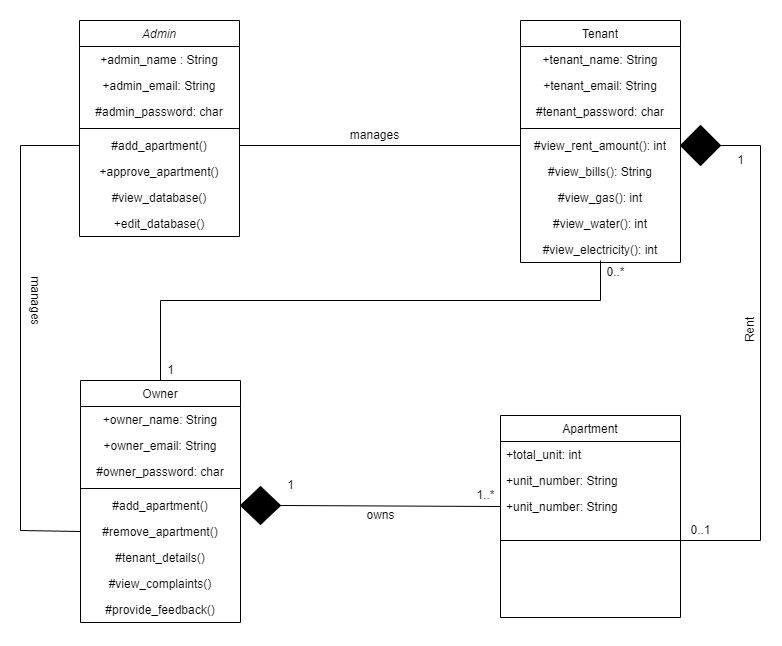

The diagram above was exported from draw.io. Its source (the exported page's mxGraphModel, read from the mxfile embedded in the PNG):
<mxGraphModel dx="1038" dy="588" grid="1" gridSize="10" guides="1" tooltips="1" connect="1" arrows="1" fold="1" page="1" pageScale="1" pageWidth="827" pageHeight="1169" math="0" shadow="0">
  <root>
    <mxCell id="WIyWlLk6GJQsqaUBKTNV-0" />
    <mxCell id="WIyWlLk6GJQsqaUBKTNV-1" parent="WIyWlLk6GJQsqaUBKTNV-0" />
    <mxCell id="zkfFHV4jXpPFQw0GAbJ--0" value="Admin" style="swimlane;fontStyle=2;align=center;verticalAlign=top;childLayout=stackLayout;horizontal=1;startSize=26;horizontalStack=0;resizeParent=1;resizeLast=0;collapsible=1;marginBottom=0;rounded=0;shadow=0;strokeWidth=1;" parent="WIyWlLk6GJQsqaUBKTNV-1" vertex="1">
      <mxGeometry x="119" y="120" width="160" height="216" as="geometry">
        <mxRectangle x="230" y="140" width="160" height="26" as="alternateBounds" />
      </mxGeometry>
    </mxCell>
    <mxCell id="zkfFHV4jXpPFQw0GAbJ--1" value="+admin_name : String" style="text;align=center;verticalAlign=top;spacingLeft=4;spacingRight=4;overflow=hidden;rotatable=0;points=[[0,0.5],[1,0.5]];portConstraint=eastwest;" parent="zkfFHV4jXpPFQw0GAbJ--0" vertex="1">
      <mxGeometry y="26" width="160" height="26" as="geometry" />
    </mxCell>
    <mxCell id="zkfFHV4jXpPFQw0GAbJ--2" value="+admin_email: String" style="text;align=center;verticalAlign=top;spacingLeft=4;spacingRight=4;overflow=hidden;rotatable=0;points=[[0,0.5],[1,0.5]];portConstraint=eastwest;rounded=0;shadow=0;html=0;" parent="zkfFHV4jXpPFQw0GAbJ--0" vertex="1">
      <mxGeometry y="52" width="160" height="26" as="geometry" />
    </mxCell>
    <mxCell id="zkfFHV4jXpPFQw0GAbJ--3" value="#admin_password: char" style="text;align=center;verticalAlign=top;spacingLeft=4;spacingRight=4;overflow=hidden;rotatable=0;points=[[0,0.5],[1,0.5]];portConstraint=eastwest;rounded=0;shadow=0;html=0;" parent="zkfFHV4jXpPFQw0GAbJ--0" vertex="1">
      <mxGeometry y="78" width="160" height="26" as="geometry" />
    </mxCell>
    <mxCell id="zkfFHV4jXpPFQw0GAbJ--4" value="" style="line;html=1;strokeWidth=1;align=left;verticalAlign=middle;spacingTop=-1;spacingLeft=3;spacingRight=3;rotatable=0;labelPosition=right;points=[];portConstraint=eastwest;" parent="zkfFHV4jXpPFQw0GAbJ--0" vertex="1">
      <mxGeometry y="104" width="160" height="8" as="geometry" />
    </mxCell>
    <mxCell id="zkfFHV4jXpPFQw0GAbJ--5" value="#add_apartment()&#10;" style="text;align=center;verticalAlign=top;spacingLeft=4;spacingRight=4;overflow=hidden;rotatable=0;points=[[0,0.5],[1,0.5]];portConstraint=eastwest;" parent="zkfFHV4jXpPFQw0GAbJ--0" vertex="1">
      <mxGeometry y="112" width="160" height="26" as="geometry" />
    </mxCell>
    <mxCell id="vRbM-tXlGwJlFlGx10O6-0" value="+approve_apartment()&#10;" style="text;align=center;verticalAlign=top;spacingLeft=4;spacingRight=4;overflow=hidden;rotatable=0;points=[[0,0.5],[1,0.5]];portConstraint=eastwest;" vertex="1" parent="zkfFHV4jXpPFQw0GAbJ--0">
      <mxGeometry y="138" width="160" height="26" as="geometry" />
    </mxCell>
    <mxCell id="vRbM-tXlGwJlFlGx10O6-1" value="#view_database()&#10;" style="text;align=center;verticalAlign=top;spacingLeft=4;spacingRight=4;overflow=hidden;rotatable=0;points=[[0,0.5],[1,0.5]];portConstraint=eastwest;" vertex="1" parent="zkfFHV4jXpPFQw0GAbJ--0">
      <mxGeometry y="164" width="160" height="26" as="geometry" />
    </mxCell>
    <mxCell id="vRbM-tXlGwJlFlGx10O6-2" value="+edit_database()&#10;" style="text;align=center;verticalAlign=top;spacingLeft=4;spacingRight=4;overflow=hidden;rotatable=0;points=[[0,0.5],[1,0.5]];portConstraint=eastwest;" vertex="1" parent="zkfFHV4jXpPFQw0GAbJ--0">
      <mxGeometry y="190" width="160" height="26" as="geometry" />
    </mxCell>
    <mxCell id="zkfFHV4jXpPFQw0GAbJ--6" value="Owner" style="swimlane;fontStyle=0;align=center;verticalAlign=top;childLayout=stackLayout;horizontal=1;startSize=26;horizontalStack=0;resizeParent=1;resizeLast=0;collapsible=1;marginBottom=0;rounded=0;shadow=0;strokeWidth=1;" parent="WIyWlLk6GJQsqaUBKTNV-1" vertex="1">
      <mxGeometry x="120" y="480" width="160" height="242" as="geometry">
        <mxRectangle x="130" y="380" width="160" height="26" as="alternateBounds" />
      </mxGeometry>
    </mxCell>
    <mxCell id="zkfFHV4jXpPFQw0GAbJ--7" value="+owner_name: String" style="text;align=center;verticalAlign=top;spacingLeft=4;spacingRight=4;overflow=hidden;rotatable=0;points=[[0,0.5],[1,0.5]];portConstraint=eastwest;" parent="zkfFHV4jXpPFQw0GAbJ--6" vertex="1">
      <mxGeometry y="26" width="160" height="26" as="geometry" />
    </mxCell>
    <mxCell id="zkfFHV4jXpPFQw0GAbJ--8" value="+owner_email: String" style="text;align=center;verticalAlign=top;spacingLeft=4;spacingRight=4;overflow=hidden;rotatable=0;points=[[0,0.5],[1,0.5]];portConstraint=eastwest;rounded=0;shadow=0;html=0;" parent="zkfFHV4jXpPFQw0GAbJ--6" vertex="1">
      <mxGeometry y="52" width="160" height="26" as="geometry" />
    </mxCell>
    <mxCell id="vRbM-tXlGwJlFlGx10O6-6" value="#owner_password: char" style="text;align=center;verticalAlign=top;spacingLeft=4;spacingRight=4;overflow=hidden;rotatable=0;points=[[0,0.5],[1,0.5]];portConstraint=eastwest;rounded=0;shadow=0;html=0;" vertex="1" parent="zkfFHV4jXpPFQw0GAbJ--6">
      <mxGeometry y="78" width="160" height="26" as="geometry" />
    </mxCell>
    <mxCell id="zkfFHV4jXpPFQw0GAbJ--9" value="" style="line;html=1;strokeWidth=1;align=left;verticalAlign=middle;spacingTop=-1;spacingLeft=3;spacingRight=3;rotatable=0;labelPosition=right;points=[];portConstraint=eastwest;" parent="zkfFHV4jXpPFQw0GAbJ--6" vertex="1">
      <mxGeometry y="104" width="160" height="8" as="geometry" />
    </mxCell>
    <mxCell id="zkfFHV4jXpPFQw0GAbJ--10" value="#add_apartment()&#10;" style="text;align=center;verticalAlign=top;spacingLeft=4;spacingRight=4;overflow=hidden;rotatable=0;points=[[0,0.5],[1,0.5]];portConstraint=eastwest;fontStyle=0" parent="zkfFHV4jXpPFQw0GAbJ--6" vertex="1">
      <mxGeometry y="112" width="160" height="26" as="geometry" />
    </mxCell>
    <mxCell id="zkfFHV4jXpPFQw0GAbJ--11" value="#remove_apartment()" style="text;align=center;verticalAlign=top;spacingLeft=4;spacingRight=4;overflow=hidden;rotatable=0;points=[[0,0.5],[1,0.5]];portConstraint=eastwest;" parent="zkfFHV4jXpPFQw0GAbJ--6" vertex="1">
      <mxGeometry y="138" width="160" height="26" as="geometry" />
    </mxCell>
    <mxCell id="vRbM-tXlGwJlFlGx10O6-7" value="#tenant_details()" style="text;align=center;verticalAlign=top;spacingLeft=4;spacingRight=4;overflow=hidden;rotatable=0;points=[[0,0.5],[1,0.5]];portConstraint=eastwest;" vertex="1" parent="zkfFHV4jXpPFQw0GAbJ--6">
      <mxGeometry y="164" width="160" height="26" as="geometry" />
    </mxCell>
    <mxCell id="vRbM-tXlGwJlFlGx10O6-8" value="#view_complaints()" style="text;align=center;verticalAlign=top;spacingLeft=4;spacingRight=4;overflow=hidden;rotatable=0;points=[[0,0.5],[1,0.5]];portConstraint=eastwest;" vertex="1" parent="zkfFHV4jXpPFQw0GAbJ--6">
      <mxGeometry y="190" width="160" height="26" as="geometry" />
    </mxCell>
    <mxCell id="vRbM-tXlGwJlFlGx10O6-9" value="#provide_feedback()" style="text;align=center;verticalAlign=top;spacingLeft=4;spacingRight=4;overflow=hidden;rotatable=0;points=[[0,0.5],[1,0.5]];portConstraint=eastwest;" vertex="1" parent="zkfFHV4jXpPFQw0GAbJ--6">
      <mxGeometry y="216" width="160" height="26" as="geometry" />
    </mxCell>
    <mxCell id="zkfFHV4jXpPFQw0GAbJ--13" value="Apartment" style="swimlane;fontStyle=0;align=center;verticalAlign=top;childLayout=stackLayout;horizontal=1;startSize=26;horizontalStack=0;resizeParent=1;resizeLast=0;collapsible=1;marginBottom=0;rounded=0;shadow=0;strokeWidth=1;" parent="WIyWlLk6GJQsqaUBKTNV-1" vertex="1">
      <mxGeometry x="540" y="515" width="180" height="202" as="geometry">
        <mxRectangle x="540" y="515" width="170" height="26" as="alternateBounds" />
      </mxGeometry>
    </mxCell>
    <mxCell id="zkfFHV4jXpPFQw0GAbJ--14" value="+total_unit: int" style="text;align=left;verticalAlign=top;spacingLeft=4;spacingRight=4;overflow=hidden;rotatable=0;points=[[0,0.5],[1,0.5]];portConstraint=eastwest;" parent="zkfFHV4jXpPFQw0GAbJ--13" vertex="1">
      <mxGeometry y="26" width="180" height="26" as="geometry" />
    </mxCell>
    <mxCell id="vRbM-tXlGwJlFlGx10O6-10" value="+unit_number: String" style="text;align=left;verticalAlign=top;spacingLeft=4;spacingRight=4;overflow=hidden;rotatable=0;points=[[0,0.5],[1,0.5]];portConstraint=eastwest;" vertex="1" parent="zkfFHV4jXpPFQw0GAbJ--13">
      <mxGeometry y="52" width="180" height="26" as="geometry" />
    </mxCell>
    <mxCell id="vRbM-tXlGwJlFlGx10O6-11" value="+unit_number: String" style="text;align=left;verticalAlign=top;spacingLeft=4;spacingRight=4;overflow=hidden;rotatable=0;points=[[0,0.5],[1,0.5]];portConstraint=eastwest;" vertex="1" parent="zkfFHV4jXpPFQw0GAbJ--13">
      <mxGeometry y="78" width="180" height="26" as="geometry" />
    </mxCell>
    <mxCell id="zkfFHV4jXpPFQw0GAbJ--17" value="Tenant" style="swimlane;fontStyle=0;align=center;verticalAlign=top;childLayout=stackLayout;horizontal=1;startSize=26;horizontalStack=0;resizeParent=1;resizeLast=0;collapsible=1;marginBottom=0;rounded=0;shadow=0;strokeWidth=1;" parent="WIyWlLk6GJQsqaUBKTNV-1" vertex="1">
      <mxGeometry x="560" y="120" width="160" height="242" as="geometry">
        <mxRectangle x="550" y="140" width="160" height="26" as="alternateBounds" />
      </mxGeometry>
    </mxCell>
    <mxCell id="zkfFHV4jXpPFQw0GAbJ--18" value="+tenant_name: String" style="text;align=center;verticalAlign=top;spacingLeft=4;spacingRight=4;overflow=hidden;rotatable=0;points=[[0,0.5],[1,0.5]];portConstraint=eastwest;" parent="zkfFHV4jXpPFQw0GAbJ--17" vertex="1">
      <mxGeometry y="26" width="160" height="26" as="geometry" />
    </mxCell>
    <mxCell id="zkfFHV4jXpPFQw0GAbJ--19" value="+tenant_email: String" style="text;align=center;verticalAlign=top;spacingLeft=4;spacingRight=4;overflow=hidden;rotatable=0;points=[[0,0.5],[1,0.5]];portConstraint=eastwest;rounded=0;shadow=0;html=0;" parent="zkfFHV4jXpPFQw0GAbJ--17" vertex="1">
      <mxGeometry y="52" width="160" height="26" as="geometry" />
    </mxCell>
    <mxCell id="zkfFHV4jXpPFQw0GAbJ--20" value="#tenant_password: char" style="text;align=center;verticalAlign=top;spacingLeft=4;spacingRight=4;overflow=hidden;rotatable=0;points=[[0,0.5],[1,0.5]];portConstraint=eastwest;rounded=0;shadow=0;html=0;" parent="zkfFHV4jXpPFQw0GAbJ--17" vertex="1">
      <mxGeometry y="78" width="160" height="26" as="geometry" />
    </mxCell>
    <mxCell id="zkfFHV4jXpPFQw0GAbJ--23" value="" style="line;html=1;strokeWidth=1;align=left;verticalAlign=middle;spacingTop=-1;spacingLeft=3;spacingRight=3;rotatable=0;labelPosition=right;points=[];portConstraint=eastwest;" parent="zkfFHV4jXpPFQw0GAbJ--17" vertex="1">
      <mxGeometry y="104" width="160" height="8" as="geometry" />
    </mxCell>
    <mxCell id="zkfFHV4jXpPFQw0GAbJ--24" value="#view_rent_amount(): int" style="text;align=center;verticalAlign=top;spacingLeft=4;spacingRight=4;overflow=hidden;rotatable=0;points=[[0,0.5],[1,0.5]];portConstraint=eastwest;" parent="zkfFHV4jXpPFQw0GAbJ--17" vertex="1">
      <mxGeometry y="112" width="160" height="26" as="geometry" />
    </mxCell>
    <mxCell id="zkfFHV4jXpPFQw0GAbJ--25" value="#view_bills(): String" style="text;align=center;verticalAlign=top;spacingLeft=4;spacingRight=4;overflow=hidden;rotatable=0;points=[[0,0.5],[1,0.5]];portConstraint=eastwest;" parent="zkfFHV4jXpPFQw0GAbJ--17" vertex="1">
      <mxGeometry y="138" width="160" height="26" as="geometry" />
    </mxCell>
    <mxCell id="vRbM-tXlGwJlFlGx10O6-3" value="#view_gas(): int" style="text;align=center;verticalAlign=top;spacingLeft=4;spacingRight=4;overflow=hidden;rotatable=0;points=[[0,0.5],[1,0.5]];portConstraint=eastwest;" vertex="1" parent="zkfFHV4jXpPFQw0GAbJ--17">
      <mxGeometry y="164" width="160" height="26" as="geometry" />
    </mxCell>
    <mxCell id="vRbM-tXlGwJlFlGx10O6-4" value="#view_water(): int" style="text;align=center;verticalAlign=top;spacingLeft=4;spacingRight=4;overflow=hidden;rotatable=0;points=[[0,0.5],[1,0.5]];portConstraint=eastwest;" vertex="1" parent="zkfFHV4jXpPFQw0GAbJ--17">
      <mxGeometry y="190" width="160" height="26" as="geometry" />
    </mxCell>
    <mxCell id="vRbM-tXlGwJlFlGx10O6-5" value="#view_electricity(): int" style="text;align=center;verticalAlign=top;spacingLeft=4;spacingRight=4;overflow=hidden;rotatable=0;points=[[0,0.5],[1,0.5]];portConstraint=eastwest;" vertex="1" parent="zkfFHV4jXpPFQw0GAbJ--17">
      <mxGeometry y="216" width="160" height="26" as="geometry" />
    </mxCell>
    <mxCell id="vRbM-tXlGwJlFlGx10O6-12" value="" style="endArrow=none;html=1;rounded=0;exitX=0.5;exitY=0;exitDx=0;exitDy=0;" edge="1" parent="WIyWlLk6GJQsqaUBKTNV-1" source="zkfFHV4jXpPFQw0GAbJ--6">
      <mxGeometry width="50" height="50" relative="1" as="geometry">
        <mxPoint x="390" y="460" as="sourcePoint" />
        <mxPoint x="200" y="400" as="targetPoint" />
      </mxGeometry>
    </mxCell>
    <mxCell id="vRbM-tXlGwJlFlGx10O6-13" value="" style="endArrow=none;html=1;rounded=0;" edge="1" parent="WIyWlLk6GJQsqaUBKTNV-1">
      <mxGeometry width="50" height="50" relative="1" as="geometry">
        <mxPoint x="200" y="400" as="sourcePoint" />
        <mxPoint x="640" y="400" as="targetPoint" />
      </mxGeometry>
    </mxCell>
    <mxCell id="vRbM-tXlGwJlFlGx10O6-14" value="" style="endArrow=none;html=1;rounded=0;entryX=0.5;entryY=0.923;entryDx=0;entryDy=0;entryPerimeter=0;" edge="1" parent="WIyWlLk6GJQsqaUBKTNV-1" target="vRbM-tXlGwJlFlGx10O6-5">
      <mxGeometry width="50" height="50" relative="1" as="geometry">
        <mxPoint x="640" y="400" as="sourcePoint" />
        <mxPoint x="640" y="370" as="targetPoint" />
      </mxGeometry>
    </mxCell>
    <mxCell id="vRbM-tXlGwJlFlGx10O6-15" value="" style="endArrow=none;html=1;rounded=0;exitX=1;exitY=0.5;exitDx=0;exitDy=0;entryX=0;entryY=0.5;entryDx=0;entryDy=0;startArrow=none;" edge="1" parent="WIyWlLk6GJQsqaUBKTNV-1" source="vRbM-tXlGwJlFlGx10O6-17" target="vRbM-tXlGwJlFlGx10O6-11">
      <mxGeometry width="50" height="50" relative="1" as="geometry">
        <mxPoint x="390" y="660" as="sourcePoint" />
        <mxPoint x="440" y="610" as="targetPoint" />
      </mxGeometry>
    </mxCell>
    <mxCell id="vRbM-tXlGwJlFlGx10O6-16" value="" style="endArrow=none;html=1;rounded=0;entryX=1;entryY=0.5;entryDx=0;entryDy=0;startArrow=none;" edge="1" parent="WIyWlLk6GJQsqaUBKTNV-1" source="vRbM-tXlGwJlFlGx10O6-19" target="zkfFHV4jXpPFQw0GAbJ--24">
      <mxGeometry width="50" height="50" relative="1" as="geometry">
        <mxPoint x="720" y="640" as="sourcePoint" />
        <mxPoint x="720" y="360" as="targetPoint" />
        <Array as="points" />
      </mxGeometry>
    </mxCell>
    <mxCell id="vRbM-tXlGwJlFlGx10O6-17" value="" style="rhombus;whiteSpace=wrap;html=1;fillColor=#000000;" vertex="1" parent="WIyWlLk6GJQsqaUBKTNV-1">
      <mxGeometry x="280" y="586" width="40" height="38" as="geometry" />
    </mxCell>
    <mxCell id="vRbM-tXlGwJlFlGx10O6-18" value="" style="endArrow=none;html=1;rounded=0;exitX=1;exitY=0.5;exitDx=0;exitDy=0;entryX=0;entryY=0.5;entryDx=0;entryDy=0;" edge="1" parent="WIyWlLk6GJQsqaUBKTNV-1" source="zkfFHV4jXpPFQw0GAbJ--10" target="vRbM-tXlGwJlFlGx10O6-17">
      <mxGeometry width="50" height="50" relative="1" as="geometry">
        <mxPoint x="280" y="605" as="sourcePoint" />
        <mxPoint x="540" y="606" as="targetPoint" />
      </mxGeometry>
    </mxCell>
    <mxCell id="vRbM-tXlGwJlFlGx10O6-19" value="" style="rhombus;whiteSpace=wrap;html=1;fillColor=#000000;" vertex="1" parent="WIyWlLk6GJQsqaUBKTNV-1">
      <mxGeometry x="720" y="225" width="40" height="40" as="geometry" />
    </mxCell>
    <mxCell id="vRbM-tXlGwJlFlGx10O6-20" value="" style="endArrow=none;html=1;rounded=0;entryX=1;entryY=0.5;entryDx=0;entryDy=0;" edge="1" parent="WIyWlLk6GJQsqaUBKTNV-1" target="vRbM-tXlGwJlFlGx10O6-19">
      <mxGeometry width="50" height="50" relative="1" as="geometry">
        <mxPoint x="720" y="640" as="sourcePoint" />
        <mxPoint x="720" y="245" as="targetPoint" />
        <Array as="points">
          <mxPoint x="800" y="640" />
          <mxPoint x="800" y="245" />
        </Array>
      </mxGeometry>
    </mxCell>
    <mxCell id="vRbM-tXlGwJlFlGx10O6-22" value="1..*" style="text;html=1;align=center;verticalAlign=middle;resizable=0;points=[];autosize=1;strokeColor=none;fillColor=none;fontColor=#000000;" vertex="1" parent="WIyWlLk6GJQsqaUBKTNV-1">
      <mxGeometry x="510" y="585" width="30" height="20" as="geometry" />
    </mxCell>
    <mxCell id="vRbM-tXlGwJlFlGx10O6-23" value="1" style="text;html=1;align=center;verticalAlign=middle;resizable=0;points=[];autosize=1;strokeColor=none;fillColor=none;fontColor=#000000;" vertex="1" parent="WIyWlLk6GJQsqaUBKTNV-1">
      <mxGeometry x="320" y="575" width="20" height="20" as="geometry" />
    </mxCell>
    <mxCell id="vRbM-tXlGwJlFlGx10O6-25" value="1" style="text;html=1;align=center;verticalAlign=middle;resizable=0;points=[];autosize=1;strokeColor=none;fillColor=none;fontColor=#000000;" vertex="1" parent="WIyWlLk6GJQsqaUBKTNV-1">
      <mxGeometry x="770" y="250" width="20" height="20" as="geometry" />
    </mxCell>
    <mxCell id="vRbM-tXlGwJlFlGx10O6-26" value="0..1" style="text;html=1;align=center;verticalAlign=middle;resizable=0;points=[];autosize=1;strokeColor=none;fillColor=none;fontColor=#000000;" vertex="1" parent="WIyWlLk6GJQsqaUBKTNV-1">
      <mxGeometry x="720" y="620" width="40" height="20" as="geometry" />
    </mxCell>
    <mxCell id="vRbM-tXlGwJlFlGx10O6-27" value="" style="endArrow=none;html=1;rounded=0;fontColor=#000000;exitX=1;exitY=0.5;exitDx=0;exitDy=0;entryX=0;entryY=0.5;entryDx=0;entryDy=0;" edge="1" parent="WIyWlLk6GJQsqaUBKTNV-1" source="zkfFHV4jXpPFQw0GAbJ--5" target="zkfFHV4jXpPFQw0GAbJ--24">
      <mxGeometry width="50" height="50" relative="1" as="geometry">
        <mxPoint x="390" y="360" as="sourcePoint" />
        <mxPoint x="440" y="310" as="targetPoint" />
      </mxGeometry>
    </mxCell>
    <mxCell id="vRbM-tXlGwJlFlGx10O6-28" value="1" style="text;html=1;align=center;verticalAlign=middle;resizable=0;points=[];autosize=1;strokeColor=none;fillColor=none;fontColor=#000000;" vertex="1" parent="WIyWlLk6GJQsqaUBKTNV-1">
      <mxGeometry x="200" y="460" width="20" height="20" as="geometry" />
    </mxCell>
    <mxCell id="vRbM-tXlGwJlFlGx10O6-30" value="0..*" style="text;html=1;align=center;verticalAlign=middle;resizable=0;points=[];autosize=1;strokeColor=none;fillColor=none;fontColor=#000000;" vertex="1" parent="WIyWlLk6GJQsqaUBKTNV-1">
      <mxGeometry x="640" y="362" width="30" height="20" as="geometry" />
    </mxCell>
    <mxCell id="vRbM-tXlGwJlFlGx10O6-31" value="" style="endArrow=none;html=1;rounded=0;fontColor=#000000;" edge="1" parent="WIyWlLk6GJQsqaUBKTNV-1">
      <mxGeometry width="50" height="50" relative="1" as="geometry">
        <mxPoint x="540" y="640" as="sourcePoint" />
        <mxPoint x="720" y="640" as="targetPoint" />
      </mxGeometry>
    </mxCell>
    <mxCell id="vRbM-tXlGwJlFlGx10O6-32" value="owns" style="text;html=1;align=center;verticalAlign=middle;resizable=0;points=[];autosize=1;strokeColor=none;fillColor=none;fontColor=#000000;" vertex="1" parent="WIyWlLk6GJQsqaUBKTNV-1">
      <mxGeometry x="400" y="605" width="40" height="20" as="geometry" />
    </mxCell>
    <mxCell id="vRbM-tXlGwJlFlGx10O6-33" value="Rent" style="text;html=1;align=center;verticalAlign=middle;resizable=0;points=[];autosize=1;strokeColor=none;fillColor=none;fontColor=#000000;rotation=270;" vertex="1" parent="WIyWlLk6GJQsqaUBKTNV-1">
      <mxGeometry x="770" y="420" width="40" height="20" as="geometry" />
    </mxCell>
    <mxCell id="vRbM-tXlGwJlFlGx10O6-34" value="manages" style="text;html=1;align=center;verticalAlign=middle;resizable=0;points=[];autosize=1;strokeColor=none;fillColor=none;fontColor=#000000;" vertex="1" parent="WIyWlLk6GJQsqaUBKTNV-1">
      <mxGeometry x="379" y="225" width="70" height="20" as="geometry" />
    </mxCell>
    <mxCell id="vRbM-tXlGwJlFlGx10O6-35" value="" style="endArrow=none;html=1;rounded=0;fontColor=#000000;entryX=0;entryY=0.5;entryDx=0;entryDy=0;exitX=0;exitY=0.5;exitDx=0;exitDy=0;" edge="1" parent="WIyWlLk6GJQsqaUBKTNV-1" source="zkfFHV4jXpPFQw0GAbJ--11" target="zkfFHV4jXpPFQw0GAbJ--5">
      <mxGeometry width="50" height="50" relative="1" as="geometry">
        <mxPoint x="390" y="560" as="sourcePoint" />
        <mxPoint x="440" y="510" as="targetPoint" />
        <Array as="points">
          <mxPoint x="60" y="630" />
          <mxPoint x="60" y="245" />
        </Array>
      </mxGeometry>
    </mxCell>
    <mxCell id="vRbM-tXlGwJlFlGx10O6-36" value="manages" style="text;html=1;align=center;verticalAlign=middle;resizable=0;points=[];autosize=1;strokeColor=none;fillColor=none;fontColor=#000000;rotation=90;" vertex="1" parent="WIyWlLk6GJQsqaUBKTNV-1">
      <mxGeometry x="40" y="390" width="70" height="20" as="geometry" />
    </mxCell>
  </root>
</mxGraphModel>